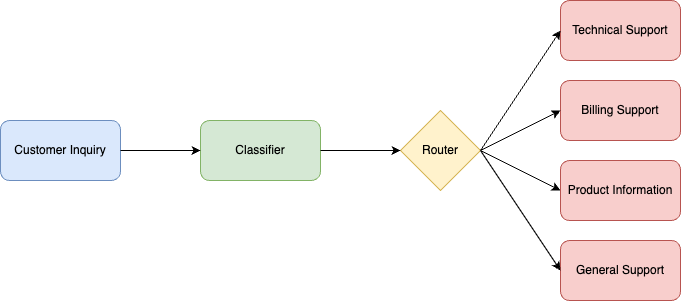

The diagram above was exported from draw.io. Its source (the exported page's mxGraphModel, read from the mxfile embedded in the PNG):
<mxGraphModel dx="667" dy="576" grid="1" gridSize="10" guides="1" tooltips="1" connect="1" arrows="1" fold="1" page="1" pageScale="1" pageWidth="850" pageHeight="1100" math="0" shadow="0">
  <root>
    <mxCell id="0" />
    <mxCell id="1" parent="0" />
    <mxCell id="31" value="&lt;font color=&quot;#000000&quot;&gt;Customer Inquiry&lt;/font&gt;" style="rounded=1;whiteSpace=wrap;html=1;fillColor=#dae8fc;strokeColor=#6c8ebf;" parent="1" vertex="1">
      <mxGeometry x="40" y="200" width="120" height="60" as="geometry" />
    </mxCell>
    <mxCell id="32" value="&lt;font color=&quot;#000000&quot;&gt;Classifier&lt;/font&gt;" style="rounded=1;whiteSpace=wrap;html=1;fillColor=#d5e8d4;strokeColor=#82b366;" parent="1" vertex="1">
      <mxGeometry x="240" y="200" width="120" height="60" as="geometry" />
    </mxCell>
    <mxCell id="33" value="&lt;font color=&quot;#000000&quot;&gt;Router&lt;/font&gt;" style="rhombus;whiteSpace=wrap;html=1;fillColor=#fff2cc;strokeColor=#d6b656;" parent="1" vertex="1">
      <mxGeometry x="440" y="190" width="80" height="80" as="geometry" />
    </mxCell>
    <mxCell id="34" value="&lt;font color=&quot;#000000&quot;&gt;Technical Support&lt;/font&gt;" style="rounded=1;whiteSpace=wrap;html=1;fillColor=#f8cecc;strokeColor=#b85450;" parent="1" vertex="1">
      <mxGeometry x="600" y="80" width="120" height="60" as="geometry" />
    </mxCell>
    <mxCell id="35" value="&lt;font color=&quot;#000000&quot;&gt;Billing Support&lt;/font&gt;" style="rounded=1;whiteSpace=wrap;html=1;fillColor=#f8cecc;strokeColor=#b85450;" parent="1" vertex="1">
      <mxGeometry x="600" y="160" width="120" height="60" as="geometry" />
    </mxCell>
    <mxCell id="36" value="&lt;font color=&quot;#000000&quot;&gt;Product Information&lt;/font&gt;" style="rounded=1;whiteSpace=wrap;html=1;fillColor=#f8cecc;strokeColor=#b85450;" parent="1" vertex="1">
      <mxGeometry x="600" y="240" width="120" height="60" as="geometry" />
    </mxCell>
    <mxCell id="37" value="&lt;font color=&quot;#000000&quot;&gt;General Support&lt;/font&gt;" style="rounded=1;whiteSpace=wrap;html=1;fillColor=#f8cecc;strokeColor=#b85450;" parent="1" vertex="1">
      <mxGeometry x="600" y="320" width="120" height="60" as="geometry" />
    </mxCell>
    <mxCell id="38" value="" style="endArrow=classic;html=1;exitX=1;exitY=0.5;exitDx=0;exitDy=0;entryX=0;entryY=0.5;entryDx=0;entryDy=0;" parent="1" source="31" target="32" edge="1">
      <mxGeometry width="50" height="50" relative="1" as="geometry">
        <mxPoint x="390" y="420" as="sourcePoint" />
        <mxPoint x="440" y="370" as="targetPoint" />
      </mxGeometry>
    </mxCell>
    <mxCell id="39" value="" style="endArrow=classic;html=1;exitX=1;exitY=0.5;exitDx=0;exitDy=0;entryX=0;entryY=0.5;entryDx=0;entryDy=0;" parent="1" source="32" target="33" edge="1">
      <mxGeometry width="50" height="50" relative="1" as="geometry">
        <mxPoint x="390" y="420" as="sourcePoint" />
        <mxPoint x="440" y="370" as="targetPoint" />
      </mxGeometry>
    </mxCell>
    <mxCell id="40" value="" style="endArrow=classic;html=1;exitX=1;exitY=0.5;exitDx=0;exitDy=0;entryX=0;entryY=0.5;entryDx=0;entryDy=0;" parent="1" source="33" target="34" edge="1">
      <mxGeometry width="50" height="50" relative="1" as="geometry">
        <mxPoint x="390" y="420" as="sourcePoint" />
        <mxPoint x="440" y="370" as="targetPoint" />
      </mxGeometry>
    </mxCell>
    <mxCell id="41" value="" style="endArrow=classic;html=1;exitX=1;exitY=0.5;exitDx=0;exitDy=0;entryX=0;entryY=0.5;entryDx=0;entryDy=0;" parent="1" source="33" target="35" edge="1">
      <mxGeometry width="50" height="50" relative="1" as="geometry">
        <mxPoint x="390" y="420" as="sourcePoint" />
        <mxPoint x="440" y="370" as="targetPoint" />
      </mxGeometry>
    </mxCell>
    <mxCell id="42" value="" style="endArrow=classic;html=1;exitX=1;exitY=0.5;exitDx=0;exitDy=0;entryX=0;entryY=0.5;entryDx=0;entryDy=0;" parent="1" source="33" target="36" edge="1">
      <mxGeometry width="50" height="50" relative="1" as="geometry">
        <mxPoint x="390" y="420" as="sourcePoint" />
        <mxPoint x="440" y="370" as="targetPoint" />
      </mxGeometry>
    </mxCell>
    <mxCell id="43" value="" style="endArrow=classic;html=1;exitX=1;exitY=0.5;exitDx=0;exitDy=0;entryX=0;entryY=0.5;entryDx=0;entryDy=0;" parent="1" source="33" target="37" edge="1">
      <mxGeometry width="50" height="50" relative="1" as="geometry">
        <mxPoint x="390" y="420" as="sourcePoint" />
        <mxPoint x="440" y="370" as="targetPoint" />
      </mxGeometry>
    </mxCell>
  </root>
</mxGraphModel>